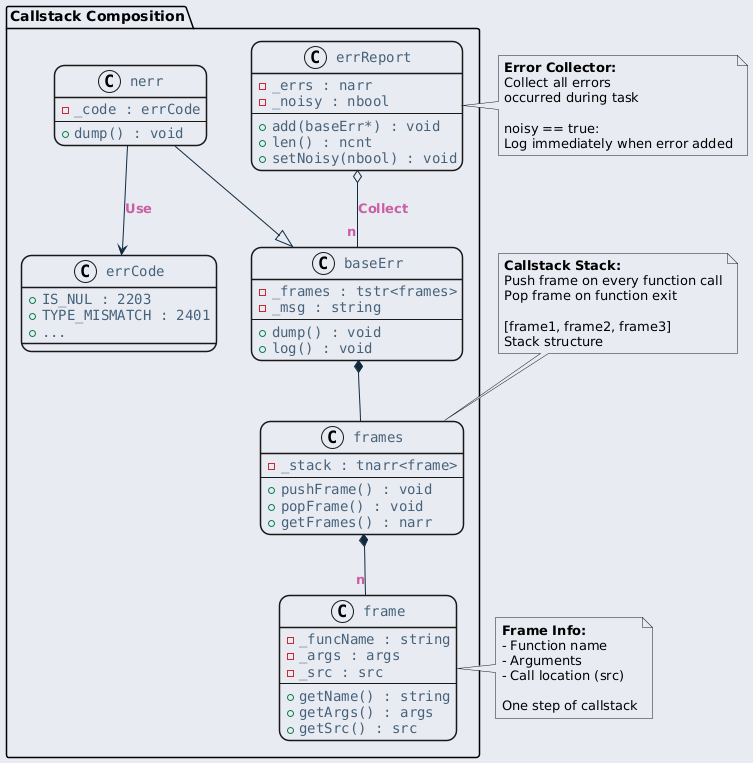

The diagram above was rendered by PlantUML. Its source (embedded in the PNG):
@startuml inline_umlgraph_35.png
<style>
  root {
    BackGroundColor: #E9EBF2;
  }
  class, node, object, participant, actor, boundary, control, entity, database, collections, queue {
    LineThickness: 1.5;
    HorizontalAlignment center;
    FontColor: #47637b;
    FontSize: 14;
    FontName: "Courier";
    RoundCorner: 20;
  }
  arrow {
    LineColor: #112a40;
    FontColor: #ca5fa4;
    FontStyle: "bold"
  }
  visibilityIcon {
    protected {
      LineColor DarkGoldenRod
      BackgroundColor DarkGoldenRod
    }
}
</style>
package "Callstack Composition" {
    class "frames" as frames {
        - _stack : tnarr<frame>
        ---
        + pushFrame() : void
        + popFrame() : void
        + getFrames() : narr
    }

    class "frame" as frame {
        - _funcName : string
        - _args : args
        - _src : src
        ---
        + getName() : string
        + getArgs() : args
        + getSrc() : src
    }

    class "baseErr" as baseErr {
        - _frames : tstr<frames>
        - _msg : string
        ---
        + dump() : void
        + log() : void
    }

    class "nerr" as nerr {
        - _code : errCode
        ---
        + dump() : void
    }

    class "errReport" as errReport {
        - _errs : narr
        - _noisy : nbool
        ---
        + add(baseErr*) : void
        + len() : ncnt
        + setNoisy(nbool) : void
    }

    class "errCode" as errCode {
        + IS_NUL : 2203
        + TYPE_MISMATCH : 2401
        + ...
    }
}

note top of frames
  <b>Callstack Stack:</b>
  Push frame on every function call
  Pop frame on function exit

  [frame1, frame2, frame3]
  Stack structure
end note

note right of frame
  <b>Frame Info:</b>
  - Function name
  - Arguments
  - Call location (src)

  One step of callstack
end note

note right of errReport
  <b>Error Collector:</b>
  Collect all errors
  occurred during task

  noisy == true:
  Log immediately when error added
end note

frames *-- "n" frame
baseErr *-- frames
nerr --|> baseErr
errReport o-- "n" baseErr : Collect
nerr --> errCode : Use
@enduml